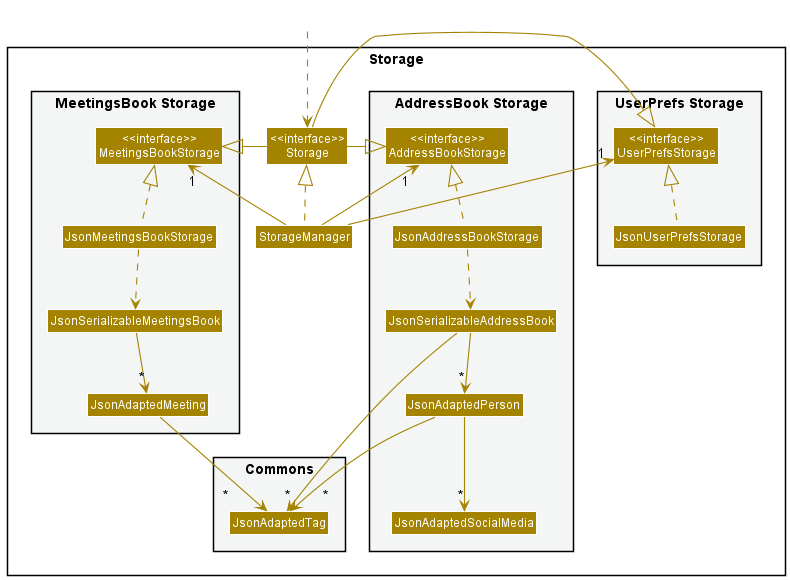

The diagram above was rendered by PlantUML. Its source (embedded in the PNG):
@startuml
!include style.puml
skinparam arrowThickness 1.1
skinparam arrowColor STORAGE_COLOR
skinparam classBackgroundColor STORAGE_COLOR

package Storage{

package "UserPrefs Storage" #F4F6F6{
Class "<<interface>>\nUserPrefsStorage" as UserPrefsStorage
Class JsonUserPrefsStorage
}

Class "<<interface>>\nStorage" as Storage
Class StorageManager

package " Commons \n" #F4F6F6 {
Class JsonAdaptedTag
}

package "AddressBook Storage" #F4F6F6{
Class "<<interface>>\nAddressBookStorage" as AddressBookStorage
Class JsonAddressBookStorage
Class JsonSerializableAddressBook
Class JsonAdaptedPerson
Class JsonAdaptedSocialMedia
}

package "MeetingsBook Storage" #F4F6F6{

Class "<<interface>>\nMeetingsBookStorage" as MeetingsBookStorage
Class JsonMeetingsBookStorage
Class JsonSerializableMeetingsBook
Class JsonAdaptedMeeting

}
}

Class HiddenOutside #FFFFFF
HiddenOutside .d.> Storage

StorageManager .up.|> Storage
StorageManager -up-> "1" UserPrefsStorage
StorageManager -up-> "1" MeetingsBookStorage
StorageManager -up-> "1" AddressBookStorage

Storage -right-|> UserPrefsStorage
Storage -right-|> AddressBookStorage
Storage -left-|> MeetingsBookStorage

JsonUserPrefsStorage .up.|> UserPrefsStorage
JsonAddressBookStorage .up.|> AddressBookStorage
JsonMeetingsBookStorage .up.|> MeetingsBookStorage

JsonAddressBookStorage ..> JsonSerializableAddressBook
JsonSerializableAddressBook --> "*" JsonAdaptedPerson
JsonSerializableAddressBook -l-> "*" JsonAdaptedTag
JsonAdaptedPerson --> "     \n      *" JsonAdaptedTag
JsonAdaptedPerson --> "*" JsonAdaptedSocialMedia

JsonMeetingsBookStorage ..> JsonSerializableMeetingsBook
JsonSerializableMeetingsBook --> "*" JsonAdaptedMeeting
JsonAdaptedMeeting --> "              \n*" JsonAdaptedTag

@enduml